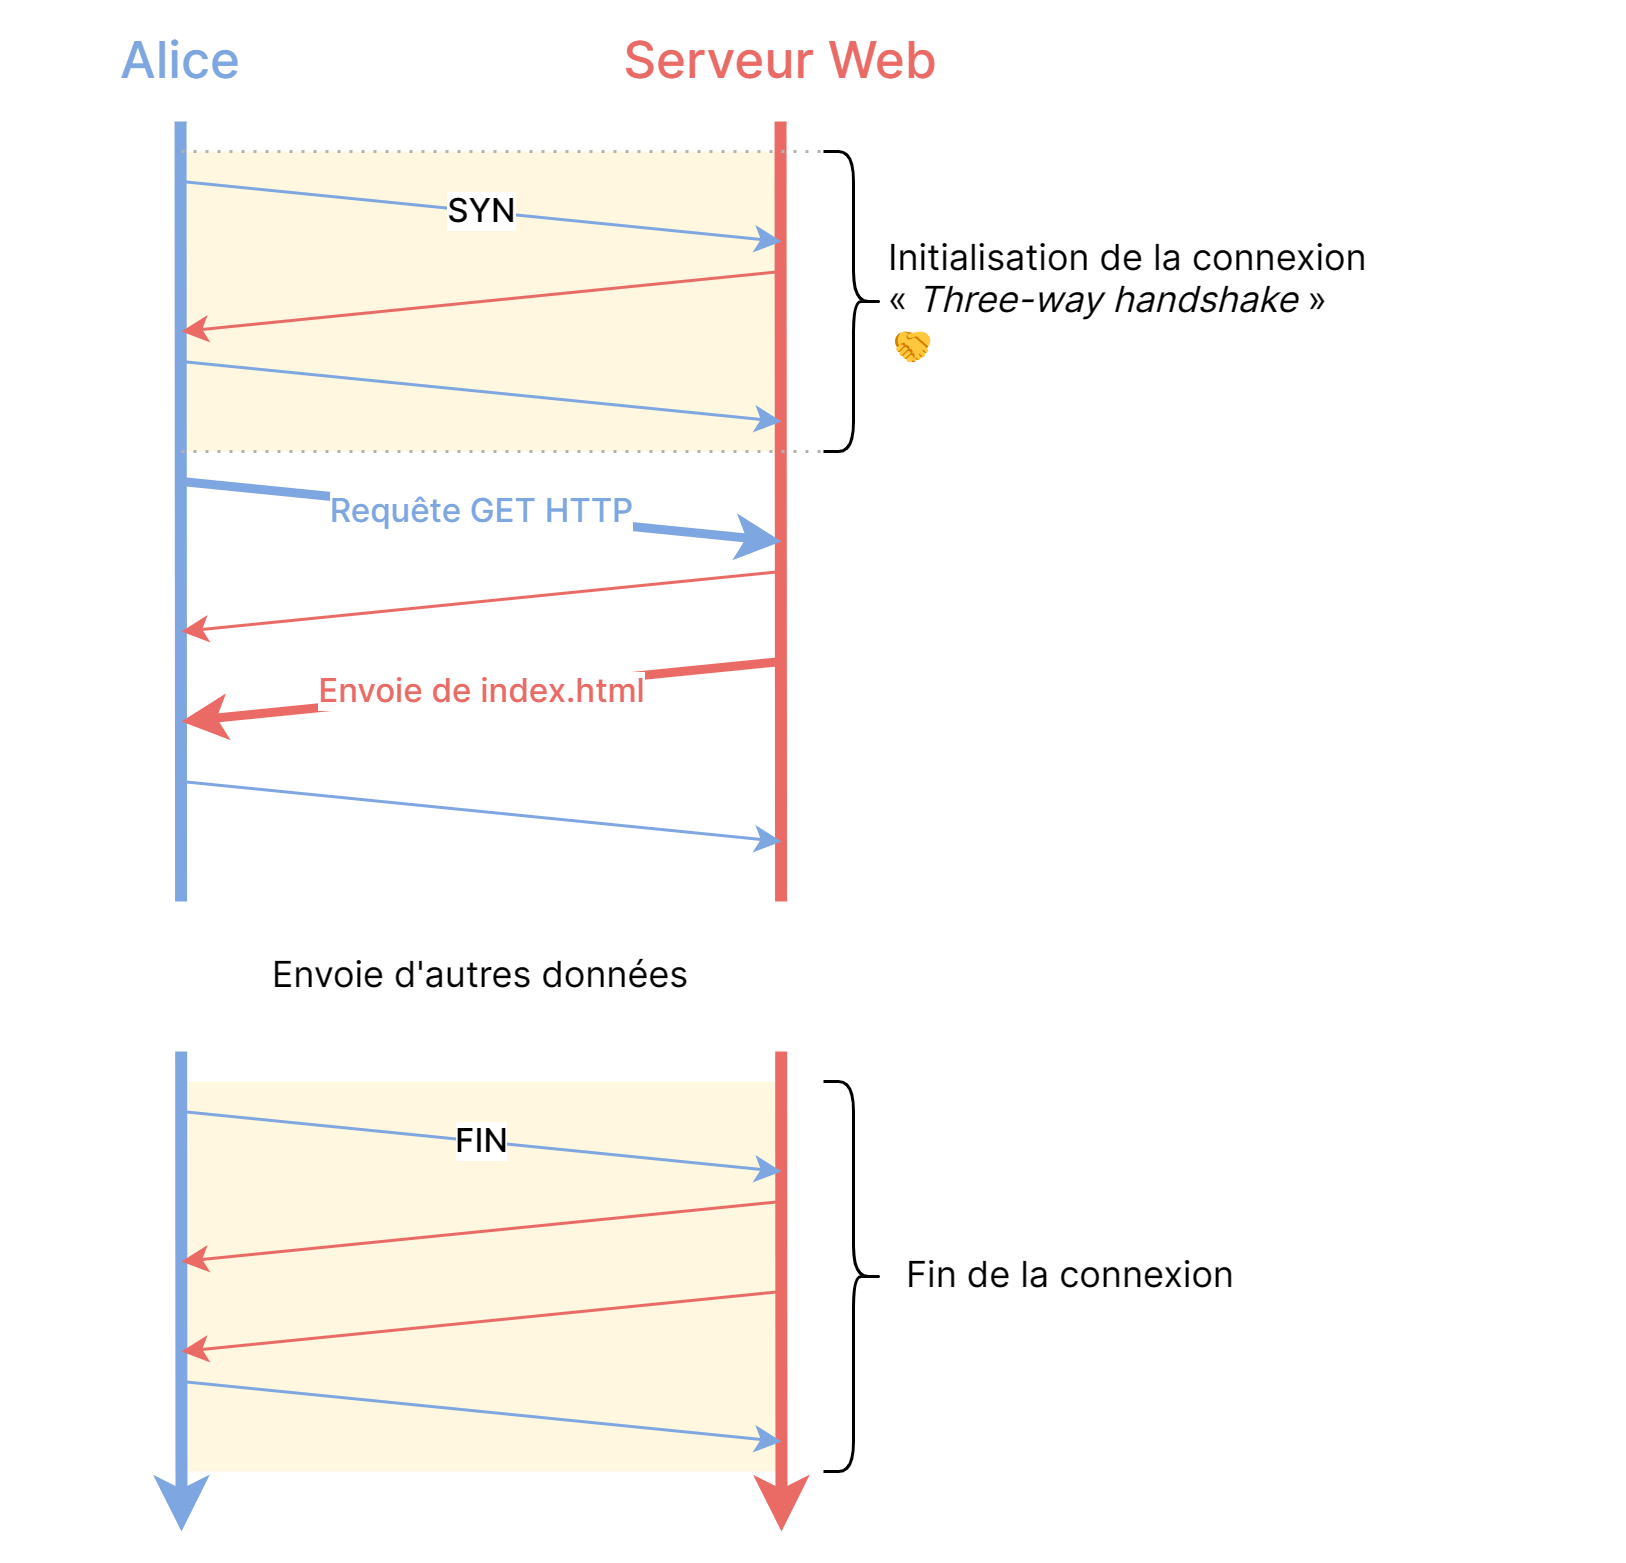

The diagram above was exported from draw.io. Its source (the exported page's mxGraphModel, read from the mxfile embedded in the PNG):
<mxGraphModel dx="1167" dy="637" grid="1" gridSize="10" guides="1" tooltips="1" connect="1" arrows="1" fold="1" page="1" pageScale="1" pageWidth="827" pageHeight="1169" background="none" math="0" shadow="0">
  <root>
    <mxCell id="0" />
    <mxCell id="1" parent="0" />
    <mxCell id="x8p_Wp9njLUgZXr6344j-32" value="" style="rounded=0;whiteSpace=wrap;html=1;fillColor=#fff2cc;strokeColor=none;fillOpacity=60;" vertex="1" parent="1">
      <mxGeometry x="200" y="440" width="200" height="130" as="geometry" />
    </mxCell>
    <mxCell id="x8p_Wp9njLUgZXr6344j-30" value="" style="rounded=0;whiteSpace=wrap;html=1;fillColor=#fff2cc;strokeColor=none;fillOpacity=60;" vertex="1" parent="1">
      <mxGeometry x="200" y="130" width="200" height="100" as="geometry" />
    </mxCell>
    <mxCell id="x8p_Wp9njLUgZXr6344j-1" value="" style="endArrow=classic;html=1;rounded=0;strokeWidth=4;fontSize=7;fontColor=#EA6B66;strokeColor=#EA6B66;" edge="1" parent="1">
      <mxGeometry width="50" height="50" relative="1" as="geometry">
        <mxPoint x="399.68" y="120" as="sourcePoint" />
        <mxPoint x="400" y="590" as="targetPoint" />
      </mxGeometry>
    </mxCell>
    <mxCell id="x8p_Wp9njLUgZXr6344j-2" value="" style="endArrow=classic;html=1;rounded=1;strokeWidth=4;fontColor=#7EA6E0;strokeColor=#7EA6E0;" edge="1" parent="1">
      <mxGeometry width="50" height="50" relative="1" as="geometry">
        <mxPoint x="199.68" y="120" as="sourcePoint" />
        <mxPoint x="200" y="590" as="targetPoint" />
      </mxGeometry>
    </mxCell>
    <mxCell id="x8p_Wp9njLUgZXr6344j-3" value="&lt;font style=&quot;font-size: 17px;&quot;&gt;Serveur Web&lt;/font&gt;" style="text;html=1;strokeColor=none;fillColor=none;align=center;verticalAlign=middle;whiteSpace=wrap;rounded=0;fontSize=17;fontFamily=Inter Medium;fontSource=https%3A%2F%2Ffonts.googleapis.com%2Fcss%3Ffamily%3DInter%2BMedium;fontColor=#EA6B66;" vertex="1" parent="1">
      <mxGeometry x="320" y="80" width="160" height="40" as="geometry" />
    </mxCell>
    <mxCell id="x8p_Wp9njLUgZXr6344j-4" value="&lt;font style=&quot;font-size: 17px;&quot;&gt;Alice&lt;/font&gt;" style="text;html=1;strokeColor=none;fillColor=none;align=center;verticalAlign=middle;whiteSpace=wrap;rounded=0;fontSize=17;fontFamily=Inter Medium;fontSource=https%3A%2F%2Ffonts.googleapis.com%2Fcss%3Ffamily%3DInter%2BMedium;fontColor=#7EA6E0;" vertex="1" parent="1">
      <mxGeometry x="140" y="80" width="120" height="40" as="geometry" />
    </mxCell>
    <mxCell id="x8p_Wp9njLUgZXr6344j-12" value="SYN" style="endArrow=classic;html=1;rounded=0;strokeColor=#7EA6E0;fontFamily=Inter Medium;fontSource=https%3A%2F%2Ffonts.googleapis.com%2Fcss%3Ffamily%3DInter%2BMedium;strokeWidth=1;labelBackgroundColor=default;" edge="1" parent="1">
      <mxGeometry width="50" height="50" relative="1" as="geometry">
        <mxPoint x="200" y="140" as="sourcePoint" />
        <mxPoint x="400" y="160" as="targetPoint" />
      </mxGeometry>
    </mxCell>
    <mxCell id="x8p_Wp9njLUgZXr6344j-13" value="" style="endArrow=classic;html=1;rounded=0;strokeColor=#EA6B66;strokeWidth=1;" edge="1" parent="1">
      <mxGeometry width="50" height="50" relative="1" as="geometry">
        <mxPoint x="400" y="170" as="sourcePoint" />
        <mxPoint x="200" y="190" as="targetPoint" />
      </mxGeometry>
    </mxCell>
    <mxCell id="x8p_Wp9njLUgZXr6344j-14" value="" style="endArrow=classic;html=1;rounded=0;strokeColor=#7EA6E0;strokeWidth=1;" edge="1" parent="1">
      <mxGeometry width="50" height="50" relative="1" as="geometry">
        <mxPoint x="200" y="200" as="sourcePoint" />
        <mxPoint x="400" y="220" as="targetPoint" />
      </mxGeometry>
    </mxCell>
    <mxCell id="x8p_Wp9njLUgZXr6344j-15" value="Requête GET HTTP" style="endArrow=classic;html=1;rounded=0;strokeColor=#7EA6E0;fontFamily=Inter Medium;fontSource=https%3A%2F%2Ffonts.googleapis.com%2Fcss%3Ffamily%3DInter%2BMedium;fontColor=#7EA6E0;strokeWidth=3;" edge="1" parent="1">
      <mxGeometry width="50" height="50" relative="1" as="geometry">
        <mxPoint x="200" y="240" as="sourcePoint" />
        <mxPoint x="400" y="260" as="targetPoint" />
      </mxGeometry>
    </mxCell>
    <mxCell id="x8p_Wp9njLUgZXr6344j-16" value="" style="endArrow=classic;html=1;rounded=0;strokeColor=#EA6B66;" edge="1" parent="1">
      <mxGeometry width="50" height="50" relative="1" as="geometry">
        <mxPoint x="400" y="270" as="sourcePoint" />
        <mxPoint x="200" y="290" as="targetPoint" />
      </mxGeometry>
    </mxCell>
    <mxCell id="x8p_Wp9njLUgZXr6344j-17" value="Envoie de index.html" style="endArrow=classic;html=1;rounded=0;strokeColor=#EA6B66;strokeWidth=3;fontFamily=Inter Medium;fontSource=https%3A%2F%2Ffonts.googleapis.com%2Fcss%3Ffamily%3DInter%2BMedium;fontColor=#EA6B66;" edge="1" parent="1">
      <mxGeometry width="50" height="50" relative="1" as="geometry">
        <mxPoint x="400" y="300" as="sourcePoint" />
        <mxPoint x="200" y="320" as="targetPoint" />
      </mxGeometry>
    </mxCell>
    <mxCell id="x8p_Wp9njLUgZXr6344j-18" value="" style="endArrow=classic;html=1;rounded=0;strokeColor=#7EA6E0;" edge="1" parent="1">
      <mxGeometry width="50" height="50" relative="1" as="geometry">
        <mxPoint x="200" y="340" as="sourcePoint" />
        <mxPoint x="400" y="360" as="targetPoint" />
      </mxGeometry>
    </mxCell>
    <mxCell id="x8p_Wp9njLUgZXr6344j-19" value="Envoie d'autres données" style="text;html=1;align=center;verticalAlign=middle;whiteSpace=wrap;rounded=0;fillColor=default;fontFamily=Inter;fontSource=https%3A%2F%2Ffonts.googleapis.com%2Fcss%3Ffamily%3DInter;" vertex="1" parent="1">
      <mxGeometry x="160" y="380" width="280" height="50" as="geometry" />
    </mxCell>
    <mxCell id="x8p_Wp9njLUgZXr6344j-22" value="FIN" style="endArrow=classic;html=1;rounded=0;strokeColor=#7EA6E0;fontFamily=Inter Medium;fontSource=https%3A%2F%2Ffonts.googleapis.com%2Fcss%3Ffamily%3DInter%2BMedium;" edge="1" parent="1">
      <mxGeometry width="50" height="50" relative="1" as="geometry">
        <mxPoint x="200" y="450" as="sourcePoint" />
        <mxPoint x="400" y="470" as="targetPoint" />
      </mxGeometry>
    </mxCell>
    <mxCell id="x8p_Wp9njLUgZXr6344j-24" value="" style="endArrow=classic;html=1;rounded=0;strokeColor=#EA6B66;" edge="1" parent="1" source="x8p_Wp9njLUgZXr6344j-32">
      <mxGeometry width="50" height="50" relative="1" as="geometry">
        <mxPoint x="400" y="480" as="sourcePoint" />
        <mxPoint x="200" y="500" as="targetPoint" />
      </mxGeometry>
    </mxCell>
    <mxCell id="x8p_Wp9njLUgZXr6344j-25" value="" style="endArrow=classic;html=1;rounded=0;strokeColor=#EA6B66;" edge="1" parent="1">
      <mxGeometry width="50" height="50" relative="1" as="geometry">
        <mxPoint x="400" y="510" as="sourcePoint" />
        <mxPoint x="200" y="530" as="targetPoint" />
      </mxGeometry>
    </mxCell>
    <mxCell id="x8p_Wp9njLUgZXr6344j-26" value="" style="endArrow=classic;html=1;rounded=0;strokeColor=#7EA6E0;" edge="1" parent="1">
      <mxGeometry width="50" height="50" relative="1" as="geometry">
        <mxPoint x="200" y="540" as="sourcePoint" />
        <mxPoint x="400" y="560" as="targetPoint" />
      </mxGeometry>
    </mxCell>
    <mxCell id="x8p_Wp9njLUgZXr6344j-28" value="" style="endArrow=none;dashed=1;html=1;dashPattern=1 3;strokeWidth=1;rounded=0;shadow=0;strokeColor=#B3B3B3;entryX=0.7;entryY=0;entryDx=0;entryDy=0;entryPerimeter=0;" edge="1" parent="1" target="x8p_Wp9njLUgZXr6344j-27">
      <mxGeometry width="50" height="50" relative="1" as="geometry">
        <mxPoint x="200" y="130" as="sourcePoint" />
        <mxPoint x="410" y="130" as="targetPoint" />
      </mxGeometry>
    </mxCell>
    <mxCell id="x8p_Wp9njLUgZXr6344j-27" value="" style="shape=curlyBracket;whiteSpace=wrap;html=1;rounded=1;flipH=1;labelPosition=right;verticalLabelPosition=middle;align=left;verticalAlign=middle;" vertex="1" parent="1">
      <mxGeometry x="414" y="130" width="20" height="100" as="geometry" />
    </mxCell>
    <mxCell id="x8p_Wp9njLUgZXr6344j-29" value="" style="endArrow=none;dashed=1;html=1;dashPattern=1 3;strokeWidth=1;rounded=0;shadow=0;strokeColor=#B3B3B3;entryX=0.944;entryY=1;entryDx=0;entryDy=0;entryPerimeter=0;" edge="1" parent="1" target="x8p_Wp9njLUgZXr6344j-27">
      <mxGeometry width="50" height="50" relative="1" as="geometry">
        <mxPoint x="200" y="230" as="sourcePoint" />
        <mxPoint x="405" y="230" as="targetPoint" />
      </mxGeometry>
    </mxCell>
    <mxCell id="x8p_Wp9njLUgZXr6344j-31" value="&lt;font data-font-src=&quot;https://fonts.googleapis.com/css?family=Inter&quot; face=&quot;Inter&quot;&gt;Initialisation de la connexion&lt;br&gt;&lt;/font&gt;&lt;div&gt;&lt;font data-font-src=&quot;https://fonts.googleapis.com/css?family=Inter&quot; face=&quot;Inter&quot;&gt;« &lt;i&gt;Three-way handshake&lt;/i&gt;&amp;nbsp;»&lt;/font&gt;&lt;/div&gt;&lt;font data-font-src=&quot;https://fonts.googleapis.com/css?family=Inter&quot; face=&quot;Inter&quot;&gt;🤝&lt;/font&gt;" style="text;html=1;strokeColor=none;fillColor=none;align=left;verticalAlign=middle;whiteSpace=wrap;rounded=0;" vertex="1" parent="1">
      <mxGeometry x="434" y="165" width="246" height="30" as="geometry" />
    </mxCell>
    <mxCell id="x8p_Wp9njLUgZXr6344j-33" value="" style="endArrow=classic;html=1;rounded=0;strokeColor=#EA6B66;" edge="1" parent="1" target="x8p_Wp9njLUgZXr6344j-32">
      <mxGeometry width="50" height="50" relative="1" as="geometry">
        <mxPoint x="400" y="480" as="sourcePoint" />
        <mxPoint x="200" y="500" as="targetPoint" />
      </mxGeometry>
    </mxCell>
    <mxCell id="x8p_Wp9njLUgZXr6344j-34" value="" style="shape=curlyBracket;whiteSpace=wrap;html=1;rounded=1;flipH=1;labelPosition=right;verticalLabelPosition=middle;align=left;verticalAlign=middle;" vertex="1" parent="1">
      <mxGeometry x="414" y="440" width="20" height="130" as="geometry" />
    </mxCell>
    <mxCell id="x8p_Wp9njLUgZXr6344j-35" value="&lt;font face=&quot;Inter&quot;&gt;Fin de la connexion&lt;/font&gt;" style="text;html=1;strokeColor=none;fillColor=none;align=left;verticalAlign=middle;whiteSpace=wrap;rounded=0;" vertex="1" parent="1">
      <mxGeometry x="440" y="490" width="130" height="30" as="geometry" />
    </mxCell>
    <mxCell id="x8p_Wp9njLUgZXr6344j-36" value="" style="endArrow=classic;html=1;rounded=0;strokeColor=#EA6B66;" edge="1" parent="1">
      <mxGeometry width="50" height="50" relative="1" as="geometry">
        <mxPoint x="400" y="480" as="sourcePoint" />
        <mxPoint x="200" y="500" as="targetPoint" />
      </mxGeometry>
    </mxCell>
  </root>
</mxGraphModel>